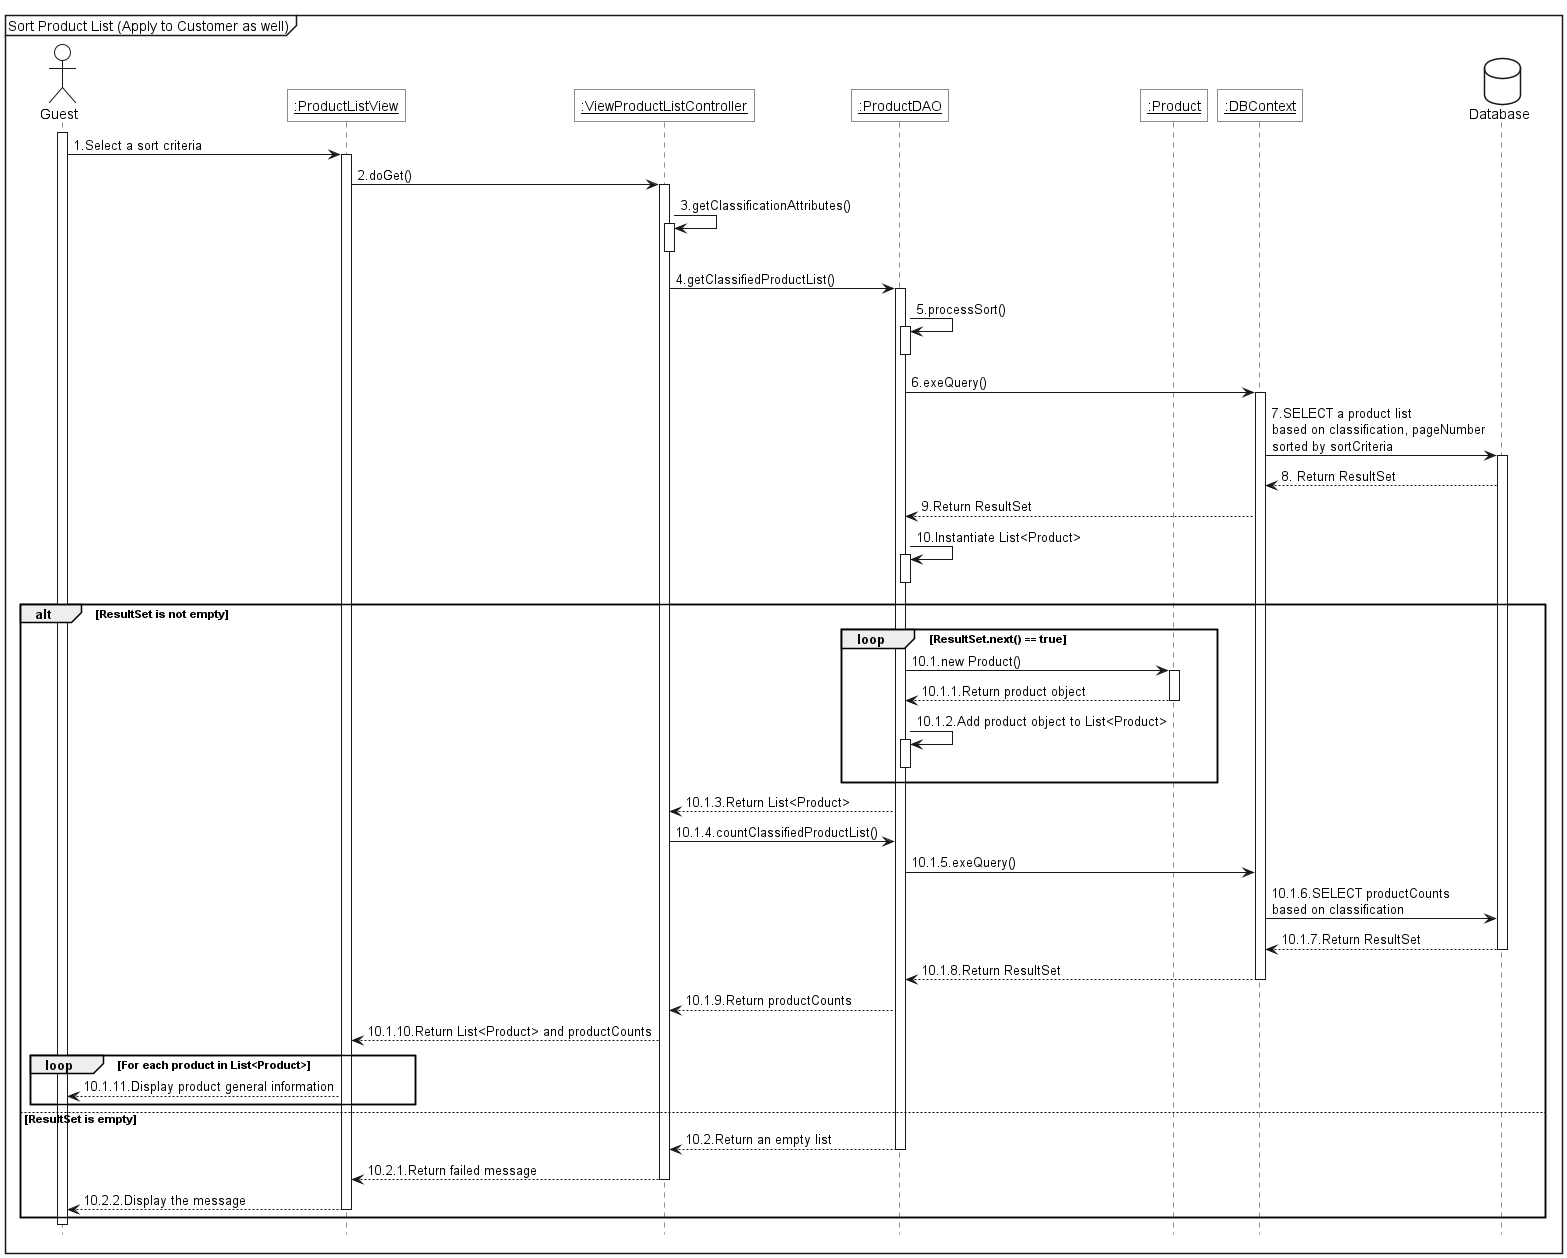

The diagram above was rendered by PlantUML. Its source (embedded in the PNG):
@startuml 
<style>
    sequenceDiagram {
        actor { BackgroundColor white; LineThickness 1.0 }
        participant { BackgroundColor white; RoundCorner 0 }
        database { BackgroundColor white }
    }
</style>

hide footbox

mainframe Sort Product List (Apply to Customer as well)

actor Guest as act

participant "<u>:ProductListView" as view
participant "<u>:ViewProductListController" as ctrl
participant "<u>:ProductDAO" as dao
participant "<u>:Product" as product
participant "<u>:DBContext" as ctx

database Database as db

act++
act->view++:1.Select a sort criteria
view->ctrl++:2.doGet()
ctrl->ctrl++:3.getClassificationAttributes()
ctrl--
ctrl->dao++:4.getClassifiedProductList()
dao->dao++:5.processSort()
dao--
dao->ctx++:6.exeQuery()
ctx -> db++:7.SELECT a product list\nbased on classification, pageNumber\nsorted by sortCriteria
db -->ctx:8. Return ResultSet
ctx-->dao:9.Return ResultSet
dao->dao++:10.Instantiate List<Product>
dao--
alt ResultSet is not empty
    loop ResultSet.next() == true
        dao -> product++:10.1.new Product()
        product --> dao--:10.1.1.Return product object
        dao->dao++:10.1.2.Add product object to List<Product>
        dao--
    end

    dao --> ctrl:10.1.3.Return List<Product>
    ctrl ->dao:10.1.4.countClassifiedProductList()
    dao -> ctx:10.1.5.exeQuery()
    ctx -> db:10.1.6.SELECT productCounts\nbased on classification
    db-->ctx--:10.1.7.Return ResultSet
    ctx-->dao--:10.1.8.Return ResultSet
    dao --> ctrl:10.1.9.Return productCounts
    ctrl --> view:10.1.10.Return List<Product> and productCounts
    loop For each product in List<Product>
        view --> act:10.1.11.Display product general information
    end
else ResultSet is empty
    dao --> ctrl--: 10.2.Return an empty list
    ctrl --> view--: 10.2.1.Return failed message
    view --> act--:10.2.2.Display the message
end
deactivate act
@enduml